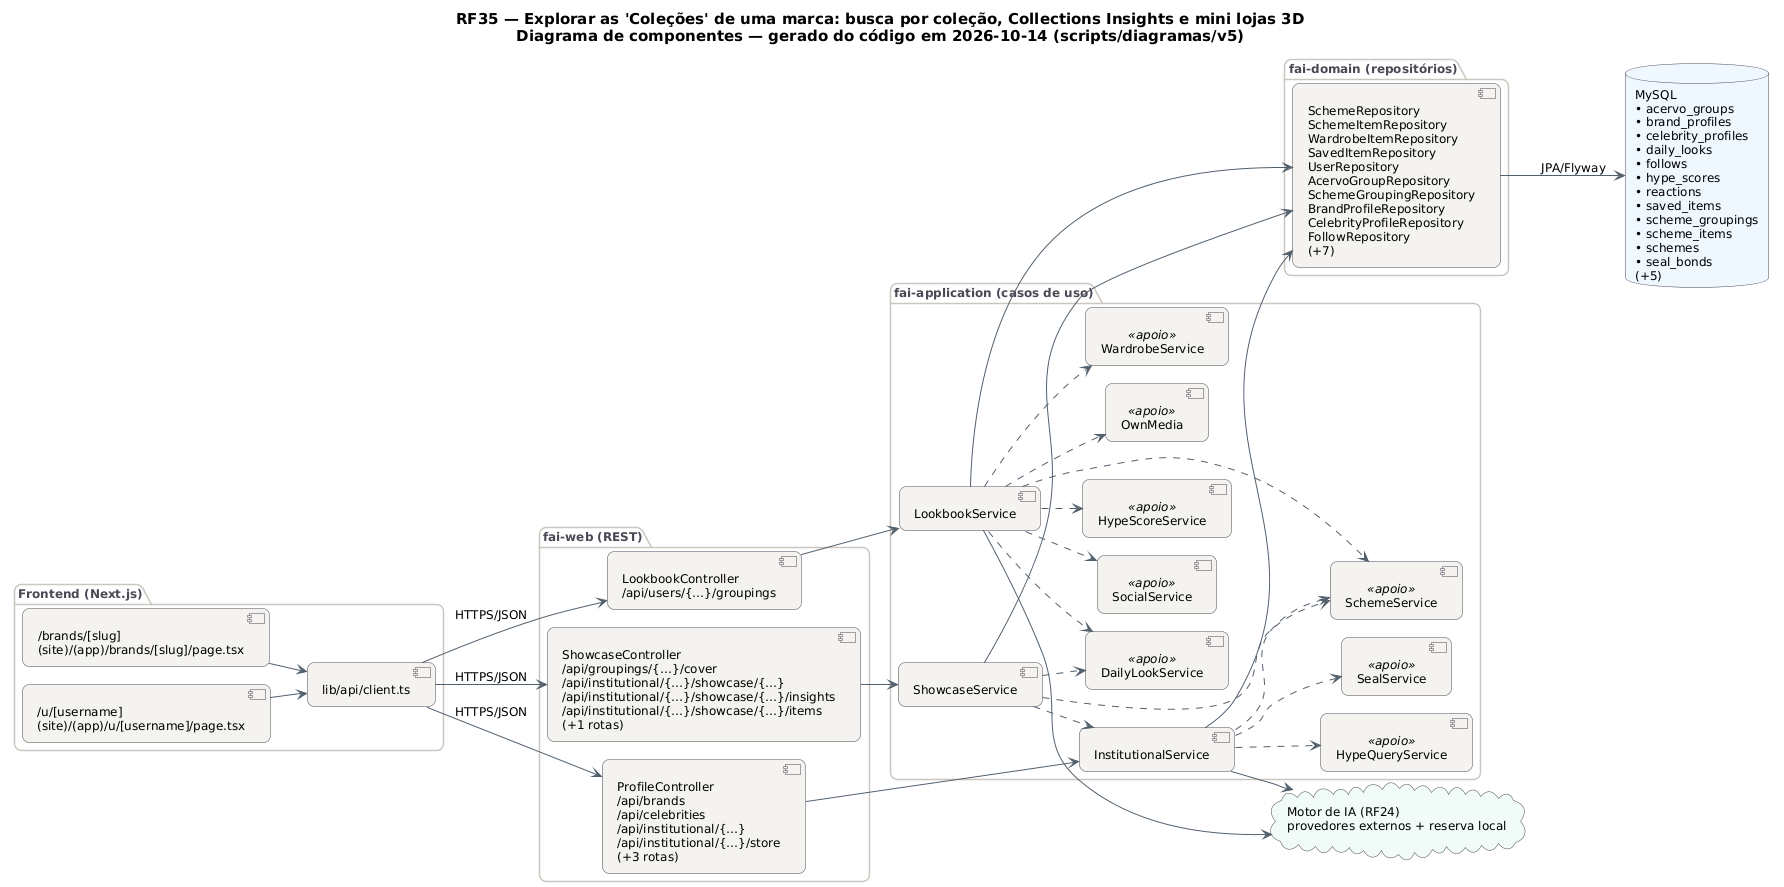

The diagram above was rendered by PlantUML. Its source (embedded in the PNG):
@startuml RF35_Componentes
!pragma layout smetana
skinparam backgroundColor #FFFFFF
skinparam shadowing false
skinparam defaultFontName "DejaVu Sans"
skinparam defaultFontSize 12
skinparam titleFontSize 15
skinparam roundcorner 14
skinparam ArrowColor #52606D
skinparam note {
  BackgroundColor #FFFDEB
  BorderColor #D8CE78
  FontColor #554F24
}
skinparam component {
  BackgroundColor #F4F2EF
  BorderColor #4A4852
}
skinparam package {
  BorderColor #CBC6BE
  FontColor #4A4852
}
skinparam database {
  BackgroundColor #EEF6FF
  BorderColor #4A4852
}
skinparam cloud {
  BackgroundColor #F0FBF6
  BorderColor #4A4852
}
left to right direction
title RF35 — Explorar as 'Coleções' de uma marca: busca por coleção, Collections Insights e mini lojas 3D\nDiagrama de componentes — gerado do código em 2026-10-14 (scripts/diagramas/v5)

package "Frontend (Next.js)" {
  component "/brands/[slug]\n(site)/(app)/brands/[slug]/page.tsx" as FE0
  component "/u/[username]\n(site)/(app)/u/[username]/page.tsx" as FE1
  component "lib/api/client.ts" as APIC
}
package "fai-web (REST)" {
  component "LookbookController\n/api/users/{…}/groupings" as LookbookController
  component "ProfileController\n/api/brands\n/api/celebrities\n/api/institutional/{…}\n/api/institutional/{…}/store\n(+3 rotas)" as ProfileController
  component "ShowcaseController\n/api/groupings/{…}/cover\n/api/institutional/{…}/showcase/{…}\n/api/institutional/{…}/showcase/{…}/insights\n/api/institutional/{…}/showcase/{…}/items\n(+1 rotas)" as ShowcaseController
}
package "fai-application (casos de uso)" {
  component "LookbookService" as LookbookService
  component "InstitutionalService" as InstitutionalService
  component "ShowcaseService" as ShowcaseService
  component "WardrobeService" as WardrobeService <<apoio>>
  component "SchemeService" as SchemeService <<apoio>>
  component "SocialService" as SocialService <<apoio>>
  component "DailyLookService" as DailyLookService <<apoio>>
  component "HypeScoreService" as HypeScoreService <<apoio>>
  component "OwnMedia" as OwnMedia <<apoio>>
  component "SealService" as SealService <<apoio>>
  component "HypeQueryService" as HypeQueryService <<apoio>>
}
package "fai-domain (repositórios)" {
  component "SchemeRepository\nSchemeItemRepository\nWardrobeItemRepository\nSavedItemRepository\nUserRepository\nAcervoGroupRepository\nSchemeGroupingRepository\nBrandProfileRepository\nCelebrityProfileRepository\nFollowRepository\n(+7)" as REPO_MySQL
}
database "MySQL\n• acervo_groups\n• brand_profiles\n• celebrity_profiles\n• daily_looks\n• follows\n• hype_scores\n• reactions\n• saved_items\n• scheme_groupings\n• scheme_items\n• schemes\n• seal_bonds\n(+5)" as DB_MySQL
cloud "Motor de IA (RF24)\nprovedores externos + reserva local" as AI
APIC --> LookbookController : HTTPS/JSON
APIC --> ProfileController : HTTPS/JSON
APIC --> ShowcaseController : HTTPS/JSON
FE0 --> APIC
FE1 --> APIC
InstitutionalService --> AI
InstitutionalService --> REPO_MySQL
InstitutionalService ..> HypeQueryService
InstitutionalService ..> SchemeService
InstitutionalService ..> SealService
LookbookController --> LookbookService
LookbookService --> AI
LookbookService --> REPO_MySQL
LookbookService ..> DailyLookService
LookbookService ..> HypeScoreService
LookbookService ..> OwnMedia
LookbookService ..> SchemeService
LookbookService ..> SocialService
LookbookService ..> WardrobeService
ProfileController --> InstitutionalService
REPO_MySQL --> DB_MySQL : JPA/Flyway
ShowcaseController --> ShowcaseService
ShowcaseService --> REPO_MySQL
ShowcaseService ..> DailyLookService
ShowcaseService ..> InstitutionalService
ShowcaseService ..> SchemeService
@enduml